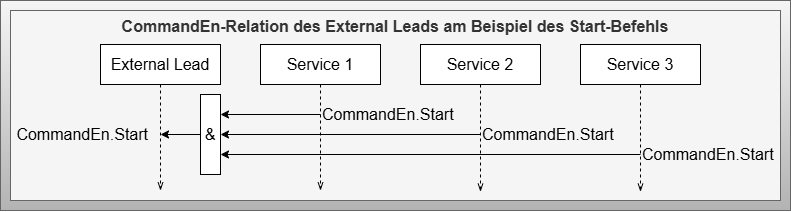

The diagram above was exported from draw.io. Its source (the exported page's mxGraphModel, read from the mxfile embedded in the PNG):
<mxGraphModel dx="1672" dy="714" grid="1" gridSize="10" guides="1" tooltips="1" connect="1" arrows="1" fold="1" page="1" pageScale="1" pageWidth="827" pageHeight="1169" math="0" shadow="0">
  <root>
    <mxCell id="0" />
    <mxCell id="1" parent="0" />
    <mxCell id="98" value="" style="rounded=0;whiteSpace=wrap;html=1;fillColor=#f5f5f5;gradientColor=#b3b3b3;strokeColor=#666666;fontSize=16;" parent="1" vertex="1">
      <mxGeometry x="-220" y="330" width="790" height="210" as="geometry" />
    </mxCell>
    <mxCell id="2" value="CommandEn-Relation des External Leads am Beispiel des Start-Befehls" style="rounded=0;whiteSpace=wrap;html=1;fontSize=16;fillColor=#f5f5f5;strokeColor=#666666;fontColor=#333333;fontStyle=1;verticalAlign=top;" parent="1" vertex="1">
      <mxGeometry x="-210" y="340" width="770" height="190" as="geometry" />
    </mxCell>
    <mxCell id="3" style="edgeStyle=none;html=1;exitX=0.5;exitY=1;exitDx=0;exitDy=0;endArrow=openThin;endFill=0;dashed=1;startArrow=none;fontSize=16;" parent="1" source="4" edge="1">
      <mxGeometry relative="1" as="geometry">
        <mxPoint x="100" y="520" as="targetPoint" />
        <mxPoint x="100" y="280" as="sourcePoint" />
      </mxGeometry>
    </mxCell>
    <mxCell id="4" value="Service 1" style="rounded=0;whiteSpace=wrap;html=1;fontSize=16;" parent="1" vertex="1">
      <mxGeometry x="40" y="374" width="120" height="40" as="geometry" />
    </mxCell>
    <mxCell id="6" value="Service 3" style="rounded=0;whiteSpace=wrap;html=1;fontSize=16;" parent="1" vertex="1">
      <mxGeometry x="360" y="374" width="120" height="40" as="geometry" />
    </mxCell>
    <mxCell id="7" style="edgeStyle=none;html=1;endArrow=openThin;endFill=0;dashed=1;startArrow=none;exitX=0.5;exitY=1;exitDx=0;exitDy=0;fontSize=16;" parent="1" source="8" edge="1">
      <mxGeometry relative="1" as="geometry">
        <mxPoint x="-60" y="520" as="targetPoint" />
        <mxPoint x="-60" y="440" as="sourcePoint" />
      </mxGeometry>
    </mxCell>
    <mxCell id="8" value="External Lead" style="rounded=0;whiteSpace=wrap;html=1;fontSize=16;" parent="1" vertex="1">
      <mxGeometry x="-120" y="374" width="120" height="40" as="geometry" />
    </mxCell>
    <mxCell id="67" value="Service 2" style="rounded=0;whiteSpace=wrap;html=1;fontSize=16;" parent="1" vertex="1">
      <mxGeometry x="200" y="374" width="120" height="40" as="geometry" />
    </mxCell>
    <mxCell id="68" style="edgeStyle=none;html=1;exitX=0.5;exitY=1;exitDx=0;exitDy=0;endArrow=openThin;endFill=0;dashed=1;startArrow=none;fontSize=16;" parent="1" source="67" edge="1">
      <mxGeometry relative="1" as="geometry">
        <mxPoint x="260" y="521.18" as="targetPoint" />
        <mxPoint x="260" y="360" as="sourcePoint" />
      </mxGeometry>
    </mxCell>
    <mxCell id="69" style="edgeStyle=none;html=1;exitX=0.5;exitY=1;exitDx=0;exitDy=0;endArrow=openThin;endFill=0;dashed=1;startArrow=none;fontSize=16;" parent="1" source="6" edge="1">
      <mxGeometry relative="1" as="geometry">
        <mxPoint x="420" y="521.18" as="targetPoint" />
        <mxPoint x="420" y="440" as="sourcePoint" />
      </mxGeometry>
    </mxCell>
    <mxCell id="78" value="" style="endArrow=none;html=1;endFill=0;startArrow=classic;startFill=1;exitX=1;exitY=0.25;exitDx=0;exitDy=0;fontSize=16;" parent="1" source="88" edge="1">
      <mxGeometry width="50" height="50" relative="1" as="geometry">
        <mxPoint x="280" y="434" as="sourcePoint" />
        <mxPoint x="100" y="444" as="targetPoint" />
      </mxGeometry>
    </mxCell>
    <mxCell id="80" value="&lt;span style=&quot;color: rgb(0, 0, 0); text-align: left;&quot;&gt;CommandEn.Start&lt;/span&gt;" style="text;html=1;strokeColor=none;fillColor=none;align=right;verticalAlign=middle;whiteSpace=wrap;rounded=0;fontSize=16;" parent="1" vertex="1">
      <mxGeometry x="-140" y="454" width="70" height="20" as="geometry" />
    </mxCell>
    <mxCell id="81" value="CommandEn.Start" style="text;html=1;strokeColor=none;fillColor=none;align=left;verticalAlign=middle;whiteSpace=wrap;rounded=0;fontSize=16;" parent="1" vertex="1">
      <mxGeometry x="100" y="434" width="70" height="20" as="geometry" />
    </mxCell>
    <mxCell id="88" value="&amp;amp;" style="rounded=0;whiteSpace=wrap;html=1;fontSize=16;" parent="1" vertex="1">
      <mxGeometry x="-20" y="424" width="20" height="80" as="geometry" />
    </mxCell>
    <mxCell id="90" value="" style="endArrow=none;html=1;endFill=0;startArrow=classic;startFill=1;exitX=1;exitY=0.5;exitDx=0;exitDy=0;fontSize=16;" parent="1" source="88" edge="1">
      <mxGeometry width="50" height="50" relative="1" as="geometry">
        <mxPoint x="10" y="454" as="sourcePoint" />
        <mxPoint x="260" y="464" as="targetPoint" />
      </mxGeometry>
    </mxCell>
    <mxCell id="91" value="" style="endArrow=none;html=1;endFill=0;startArrow=classic;startFill=1;exitX=1;exitY=0.75;exitDx=0;exitDy=0;fontSize=16;" parent="1" source="88" edge="1">
      <mxGeometry width="50" height="50" relative="1" as="geometry">
        <mxPoint x="10" y="474" as="sourcePoint" />
        <mxPoint x="420" y="484" as="targetPoint" />
      </mxGeometry>
    </mxCell>
    <mxCell id="92" value="CommandEn.Start" style="text;html=1;strokeColor=none;fillColor=none;align=left;verticalAlign=middle;whiteSpace=wrap;rounded=0;fontSize=16;" parent="1" vertex="1">
      <mxGeometry x="260" y="454" width="70" height="20" as="geometry" />
    </mxCell>
    <mxCell id="93" value="CommandEn.Start" style="text;html=1;strokeColor=none;fillColor=none;align=left;verticalAlign=middle;whiteSpace=wrap;rounded=0;fontSize=16;" parent="1" vertex="1">
      <mxGeometry x="420" y="474" width="70" height="20" as="geometry" />
    </mxCell>
    <mxCell id="95" value="" style="endArrow=none;html=1;endFill=0;startArrow=classic;startFill=1;entryX=0;entryY=0.5;entryDx=0;entryDy=0;fontSize=16;" parent="1" target="88" edge="1">
      <mxGeometry width="50" height="50" relative="1" as="geometry">
        <mxPoint x="-60" y="464" as="sourcePoint" />
        <mxPoint x="110" y="454" as="targetPoint" />
      </mxGeometry>
    </mxCell>
  </root>
</mxGraphModel>